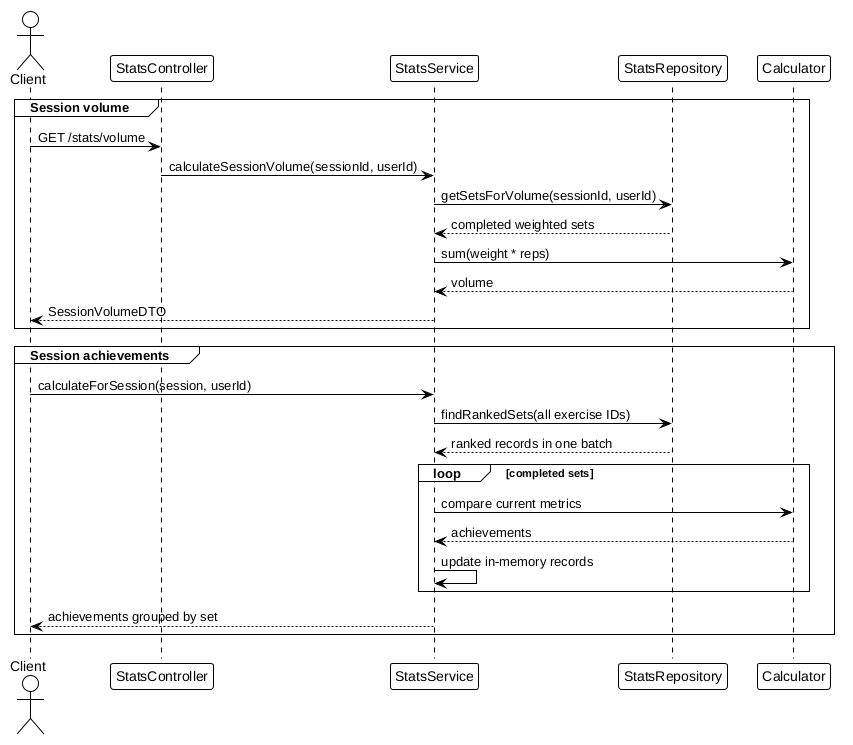

The diagram above was rendered by PlantUML. Its source (embedded in the PNG):
@startuml
!theme plain
actor Client
participant StatsController
participant StatsService
participant StatsRepository
participant Calculator

group Session volume
  Client -> StatsController : GET /stats/volume
  StatsController -> StatsService : calculateSessionVolume(sessionId, userId)
  StatsService -> StatsRepository : getSetsForVolume(sessionId, userId)
  StatsRepository --> StatsService : completed weighted sets
  StatsService -> Calculator : sum(weight * reps)
  Calculator --> StatsService : volume
  StatsService --> Client : SessionVolumeDTO
end

group Session achievements
  Client -> StatsService : calculateForSession(session, userId)
  StatsService -> StatsRepository : findRankedSets(all exercise IDs)
  StatsRepository --> StatsService : ranked records in one batch
  loop completed sets
    StatsService -> Calculator : compare current metrics
    Calculator --> StatsService : achievements
    StatsService -> StatsService : update in-memory records
  end
  StatsService --> Client : achievements grouped by set
end
@enduml